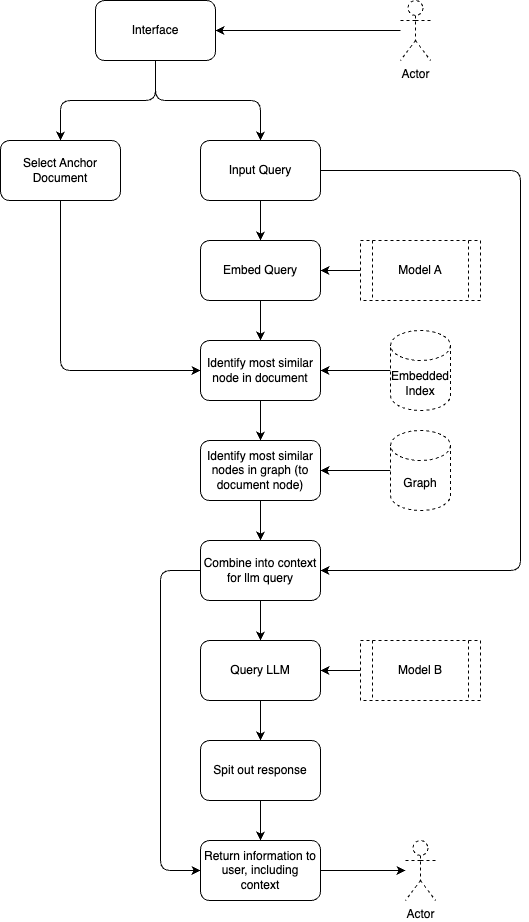

The diagram above was exported from draw.io. Its source (the exported page's mxGraphModel, read from the mxfile embedded in the PNG):
<mxGraphModel dx="2026" dy="1187" grid="1" gridSize="10" guides="1" tooltips="1" connect="1" arrows="1" fold="1" page="1" pageScale="1" pageWidth="827" pageHeight="1169" math="0" shadow="0">
  <root>
    <mxCell id="0" />
    <mxCell id="1" parent="0" />
    <mxCell id="5" style="edgeStyle=orthogonalEdgeStyle;html=1;entryX=0.5;entryY=0;entryDx=0;entryDy=0;exitX=0.5;exitY=1;exitDx=0;exitDy=0;" parent="1" source="2" target="4" edge="1">
      <mxGeometry relative="1" as="geometry" />
    </mxCell>
    <mxCell id="7" style="edgeStyle=orthogonalEdgeStyle;html=1;entryX=0.5;entryY=0;entryDx=0;entryDy=0;" parent="1" source="2" target="6" edge="1">
      <mxGeometry relative="1" as="geometry" />
    </mxCell>
    <mxCell id="2" value="Interface" style="rounded=1;whiteSpace=wrap;html=1;" parent="1" vertex="1">
      <mxGeometry x="135" y="40" width="120" height="60" as="geometry" />
    </mxCell>
    <mxCell id="8" value="" style="edgeStyle=none;html=1;" parent="1" source="3" target="2" edge="1">
      <mxGeometry relative="1" as="geometry" />
    </mxCell>
    <mxCell id="3" value="Actor" style="shape=umlActor;verticalLabelPosition=bottom;verticalAlign=top;html=1;outlineConnect=0;dashed=1;" parent="1" vertex="1">
      <mxGeometry x="440" y="40" width="30" height="60" as="geometry" />
    </mxCell>
    <mxCell id="15" style="edgeStyle=orthogonalEdgeStyle;html=1;entryX=0;entryY=0.5;entryDx=0;entryDy=0;exitX=0.5;exitY=1;exitDx=0;exitDy=0;" parent="1" source="4" target="11" edge="1">
      <mxGeometry relative="1" as="geometry" />
    </mxCell>
    <mxCell id="4" value="Select Anchor Document" style="rounded=1;whiteSpace=wrap;html=1;" parent="1" vertex="1">
      <mxGeometry x="40" y="180" width="120" height="60" as="geometry" />
    </mxCell>
    <mxCell id="10" value="" style="edgeStyle=orthogonalEdgeStyle;html=1;" parent="1" source="6" target="9" edge="1">
      <mxGeometry relative="1" as="geometry" />
    </mxCell>
    <mxCell id="27" style="edgeStyle=orthogonalEdgeStyle;html=1;entryX=1;entryY=0.5;entryDx=0;entryDy=0;" parent="1" source="6" target="23" edge="1">
      <mxGeometry relative="1" as="geometry">
        <Array as="points">
          <mxPoint x="560" y="210" />
          <mxPoint x="560" y="610" />
        </Array>
      </mxGeometry>
    </mxCell>
    <mxCell id="6" value="Input Query" style="rounded=1;whiteSpace=wrap;html=1;" parent="1" vertex="1">
      <mxGeometry x="240" y="180" width="120" height="60" as="geometry" />
    </mxCell>
    <mxCell id="12" value="" style="edgeStyle=orthogonalEdgeStyle;html=1;" parent="1" source="9" target="11" edge="1">
      <mxGeometry relative="1" as="geometry" />
    </mxCell>
    <mxCell id="9" value="Embed Query" style="rounded=1;whiteSpace=wrap;html=1;" parent="1" vertex="1">
      <mxGeometry x="240" y="280" width="120" height="60" as="geometry" />
    </mxCell>
    <mxCell id="20" value="" style="edgeStyle=none;html=1;" parent="1" source="11" target="16" edge="1">
      <mxGeometry relative="1" as="geometry" />
    </mxCell>
    <mxCell id="11" value="Identify most similar node in document" style="whiteSpace=wrap;html=1;rounded=1;" parent="1" vertex="1">
      <mxGeometry x="240" y="380" width="120" height="60" as="geometry" />
    </mxCell>
    <mxCell id="14" value="" style="edgeStyle=none;html=1;" parent="1" source="13" target="9" edge="1">
      <mxGeometry relative="1" as="geometry" />
    </mxCell>
    <mxCell id="13" value="Model A" style="shape=process;whiteSpace=wrap;html=1;backgroundOutline=1;dashed=1;" parent="1" vertex="1">
      <mxGeometry x="400" y="280" width="120" height="60" as="geometry" />
    </mxCell>
    <mxCell id="24" style="edgeStyle=none;html=1;entryX=0.5;entryY=0;entryDx=0;entryDy=0;" parent="1" source="16" target="23" edge="1">
      <mxGeometry relative="1" as="geometry" />
    </mxCell>
    <mxCell id="33" style="edgeStyle=orthogonalEdgeStyle;html=1;entryX=0;entryY=0.5;entryDx=0;entryDy=0;exitX=0;exitY=0.5;exitDx=0;exitDy=0;" parent="1" source="23" target="31" edge="1">
      <mxGeometry relative="1" as="geometry">
        <Array as="points">
          <mxPoint x="200" y="610" />
          <mxPoint x="200" y="910" />
        </Array>
      </mxGeometry>
    </mxCell>
    <mxCell id="16" value="Identify most similar nodes in graph (to document node)" style="whiteSpace=wrap;html=1;rounded=1;" parent="1" vertex="1">
      <mxGeometry x="240" y="480" width="120" height="60" as="geometry" />
    </mxCell>
    <mxCell id="18" style="edgeStyle=none;html=1;entryX=1;entryY=0.5;entryDx=0;entryDy=0;" parent="1" source="17" target="11" edge="1">
      <mxGeometry relative="1" as="geometry" />
    </mxCell>
    <mxCell id="17" value="Embedded Index" style="shape=cylinder3;whiteSpace=wrap;html=1;boundedLbl=1;backgroundOutline=1;size=15;dashed=1;" parent="1" vertex="1">
      <mxGeometry x="430" y="370" width="60" height="80" as="geometry" />
    </mxCell>
    <mxCell id="22" style="edgeStyle=none;html=1;entryX=1;entryY=0.5;entryDx=0;entryDy=0;" parent="1" source="21" target="16" edge="1">
      <mxGeometry relative="1" as="geometry" />
    </mxCell>
    <mxCell id="21" value="Graph" style="shape=cylinder3;whiteSpace=wrap;html=1;boundedLbl=1;backgroundOutline=1;size=15;dashed=1;" parent="1" vertex="1">
      <mxGeometry x="430" y="470" width="60" height="80" as="geometry" />
    </mxCell>
    <mxCell id="28" style="edgeStyle=orthogonalEdgeStyle;html=1;entryX=0.5;entryY=0;entryDx=0;entryDy=0;" parent="1" source="23" target="25" edge="1">
      <mxGeometry relative="1" as="geometry" />
    </mxCell>
    <mxCell id="23" value="Combine into context for llm query" style="whiteSpace=wrap;html=1;rounded=1;" parent="1" vertex="1">
      <mxGeometry x="240" y="580" width="120" height="60" as="geometry" />
    </mxCell>
    <mxCell id="30" style="edgeStyle=orthogonalEdgeStyle;html=1;" parent="1" source="25" target="29" edge="1">
      <mxGeometry relative="1" as="geometry" />
    </mxCell>
    <mxCell id="25" value="Query LLM" style="whiteSpace=wrap;html=1;rounded=1;" parent="1" vertex="1">
      <mxGeometry x="240" y="680" width="120" height="60" as="geometry" />
    </mxCell>
    <mxCell id="32" value="" style="edgeStyle=orthogonalEdgeStyle;html=1;" parent="1" source="29" target="31" edge="1">
      <mxGeometry relative="1" as="geometry" />
    </mxCell>
    <mxCell id="29" value="Spit out response" style="whiteSpace=wrap;html=1;rounded=1;" parent="1" vertex="1">
      <mxGeometry x="240" y="780" width="120" height="60" as="geometry" />
    </mxCell>
    <mxCell id="35" value="" style="edgeStyle=orthogonalEdgeStyle;html=1;" parent="1" source="31" target="34" edge="1">
      <mxGeometry relative="1" as="geometry" />
    </mxCell>
    <mxCell id="31" value="Return information to user, including context" style="whiteSpace=wrap;html=1;rounded=1;" parent="1" vertex="1">
      <mxGeometry x="240" y="880" width="120" height="60" as="geometry" />
    </mxCell>
    <mxCell id="34" value="Actor" style="shape=umlActor;verticalLabelPosition=bottom;verticalAlign=top;html=1;outlineConnect=0;dashed=1;" parent="1" vertex="1">
      <mxGeometry x="445" y="880" width="30" height="60" as="geometry" />
    </mxCell>
    <mxCell id="38" style="edgeStyle=none;html=1;entryX=1;entryY=0.5;entryDx=0;entryDy=0;" edge="1" parent="1" source="37" target="25">
      <mxGeometry relative="1" as="geometry" />
    </mxCell>
    <mxCell id="37" value="Model B" style="shape=process;whiteSpace=wrap;html=1;backgroundOutline=1;dashed=1;" vertex="1" parent="1">
      <mxGeometry x="400" y="680" width="120" height="60" as="geometry" />
    </mxCell>
  </root>
</mxGraphModel>